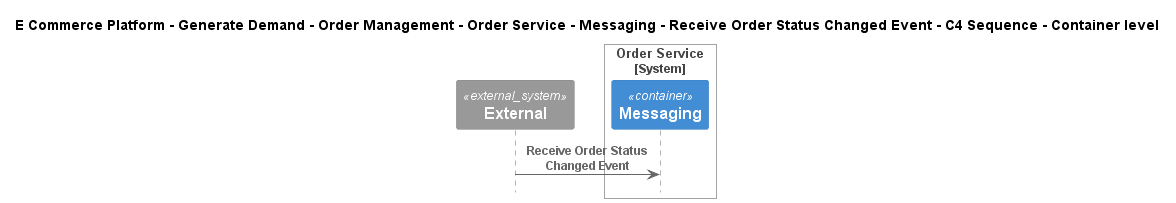

The diagram above was rendered by PlantUML. Its source (embedded in the PNG):
@startuml
!include ..\..\..\..\..\..\..\..\..\.c4s\C4_Sequence.puml

title E Commerce Platform - Generate Demand - Order Management - Order Service - Messaging - Receive Order Status Changed Event - C4 Sequence - Container level

System_Ext(C4InterFlow.SoftwareSystems.ExternalSystem, "External", "")

System_Boundary(ECommercePlatform.GenerateDemand.OrderManagement.SoftwareSystems.OrderService, "Order Service")
    Container(ECommercePlatform.GenerateDemand.OrderManagement.SoftwareSystems.OrderService.Containers.Messaging, "Messaging", "", "")
Boundary_End()

Rel(C4InterFlow.SoftwareSystems.ExternalSystem, ECommercePlatform.GenerateDemand.OrderManagement.SoftwareSystems.OrderService.Containers.Messaging, "Receive Order Status Changed Event")


@enduml